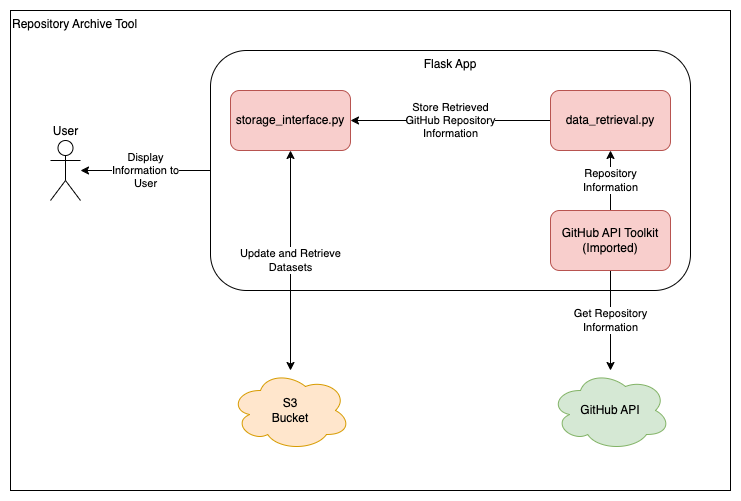

The diagram above was exported from draw.io. Its source (the exported page's mxGraphModel, read from the mxfile embedded in the PNG):
<mxGraphModel dx="1178" dy="1071" grid="1" gridSize="10" guides="1" tooltips="1" connect="1" arrows="1" fold="1" page="1" pageScale="1" pageWidth="827" pageHeight="1169" math="0" shadow="0">
  <root>
    <mxCell id="0" />
    <mxCell id="1" parent="0" />
    <mxCell id="_gAZQvvrP7qtMvys7ONW-1" value="Repository Archive Tool" style="rounded=0;whiteSpace=wrap;html=1;align=left;verticalAlign=top;" parent="1" vertex="1">
      <mxGeometry x="40" y="40" width="720" height="480" as="geometry" />
    </mxCell>
    <mxCell id="GHBPMivw4AcYWN9y76ed-10" value="Display&lt;div&gt;Information to&lt;/div&gt;&lt;div&gt;User&lt;/div&gt;" style="edgeStyle=orthogonalEdgeStyle;rounded=0;orthogonalLoop=1;jettySize=auto;html=1;exitX=0;exitY=0.5;exitDx=0;exitDy=0;" edge="1" parent="1" source="_gAZQvvrP7qtMvys7ONW-4" target="GHBPMivw4AcYWN9y76ed-9">
      <mxGeometry relative="1" as="geometry" />
    </mxCell>
    <mxCell id="_gAZQvvrP7qtMvys7ONW-4" value="Flask App" style="rounded=1;whiteSpace=wrap;html=1;verticalAlign=top;spacingTop=0;" parent="1" vertex="1">
      <mxGeometry x="240" y="80" width="480" height="240" as="geometry" />
    </mxCell>
    <mxCell id="_gAZQvvrP7qtMvys7ONW-6" value="GitHub API" style="ellipse;shape=cloud;whiteSpace=wrap;html=1;fillColor=#d5e8d4;strokeColor=#82b366;" parent="1" vertex="1">
      <mxGeometry x="580" y="400" width="120" height="80" as="geometry" />
    </mxCell>
    <mxCell id="_gAZQvvrP7qtMvys7ONW-7" value="S3&lt;div&gt;Bucket&lt;/div&gt;" style="ellipse;shape=cloud;whiteSpace=wrap;html=1;fillColor=#ffe6cc;strokeColor=#d79b00;" parent="1" vertex="1">
      <mxGeometry x="260" y="400" width="120" height="80" as="geometry" />
    </mxCell>
    <mxCell id="GHBPMivw4AcYWN9y76ed-6" value="Store Retrieved&lt;div&gt;GitHub Repository&lt;/div&gt;&lt;div&gt;Information&lt;/div&gt;" style="edgeStyle=orthogonalEdgeStyle;rounded=0;orthogonalLoop=1;jettySize=auto;html=1;exitX=0;exitY=0.5;exitDx=0;exitDy=0;" edge="1" parent="1" source="GHBPMivw4AcYWN9y76ed-2" target="GHBPMivw4AcYWN9y76ed-3">
      <mxGeometry relative="1" as="geometry" />
    </mxCell>
    <mxCell id="GHBPMivw4AcYWN9y76ed-2" value="data_retrieval.py" style="rounded=1;whiteSpace=wrap;html=1;fillColor=#f8cecc;strokeColor=#b85450;" vertex="1" parent="1">
      <mxGeometry x="580" y="120" width="120" height="60" as="geometry" />
    </mxCell>
    <mxCell id="GHBPMivw4AcYWN9y76ed-5" value="Update and Retrieve&lt;div&gt;Datasets&lt;/div&gt;" style="edgeStyle=orthogonalEdgeStyle;rounded=0;orthogonalLoop=1;jettySize=auto;html=1;exitX=0.5;exitY=1;exitDx=0;exitDy=0;startArrow=classic;startFill=1;" edge="1" parent="1" source="GHBPMivw4AcYWN9y76ed-3" target="_gAZQvvrP7qtMvys7ONW-7">
      <mxGeometry relative="1" as="geometry" />
    </mxCell>
    <mxCell id="GHBPMivw4AcYWN9y76ed-3" value="storage_interface.py" style="rounded=1;whiteSpace=wrap;html=1;fillColor=#f8cecc;strokeColor=#b85450;" vertex="1" parent="1">
      <mxGeometry x="260" y="120" width="120" height="60" as="geometry" />
    </mxCell>
    <mxCell id="GHBPMivw4AcYWN9y76ed-7" value="Get Repository&lt;div&gt;Information&lt;/div&gt;" style="edgeStyle=orthogonalEdgeStyle;rounded=0;orthogonalLoop=1;jettySize=auto;html=1;exitX=0.5;exitY=1;exitDx=0;exitDy=0;" edge="1" parent="1" source="GHBPMivw4AcYWN9y76ed-4" target="_gAZQvvrP7qtMvys7ONW-6">
      <mxGeometry relative="1" as="geometry" />
    </mxCell>
    <mxCell id="GHBPMivw4AcYWN9y76ed-8" value="Repository&lt;div&gt;Information&lt;/div&gt;" style="edgeStyle=orthogonalEdgeStyle;rounded=0;orthogonalLoop=1;jettySize=auto;html=1;exitX=0.5;exitY=0;exitDx=0;exitDy=0;entryX=0.5;entryY=1;entryDx=0;entryDy=0;" edge="1" parent="1" source="GHBPMivw4AcYWN9y76ed-4" target="GHBPMivw4AcYWN9y76ed-2">
      <mxGeometry relative="1" as="geometry" />
    </mxCell>
    <mxCell id="GHBPMivw4AcYWN9y76ed-4" value="GitHub API Toolkit&lt;div&gt;(Imported)&lt;/div&gt;" style="rounded=1;whiteSpace=wrap;html=1;fillColor=#f8cecc;strokeColor=#b85450;" vertex="1" parent="1">
      <mxGeometry x="580" y="240" width="120" height="60" as="geometry" />
    </mxCell>
    <mxCell id="GHBPMivw4AcYWN9y76ed-9" value="User" style="shape=umlActor;verticalLabelPosition=top;verticalAlign=bottom;html=1;outlineConnect=0;labelPosition=center;align=center;" vertex="1" parent="1">
      <mxGeometry x="80" y="170" width="30" height="60" as="geometry" />
    </mxCell>
  </root>
</mxGraphModel>